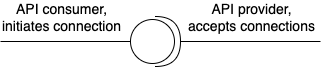

The diagram above was exported from draw.io. Its source (the exported page's mxGraphModel, read from the mxfile embedded in the PNG):
<mxGraphModel dx="1106" dy="997" grid="1" gridSize="10" guides="1" tooltips="1" connect="1" arrows="1" fold="1" page="1" pageScale="1" pageWidth="1169" pageHeight="827" math="0" shadow="0">
  <root>
    <mxCell id="0" />
    <mxCell id="1" parent="0" />
    <mxCell id="xxrARfLXIeskn1YSrWFU-1" value="" style="shape=providedRequiredInterface;html=1;verticalLabelPosition=bottom;sketch=0;labelBackgroundColor=none;fontSize=12;fontColor=#000000;" vertex="1" parent="1">
      <mxGeometry x="160" y="80" width="50" height="50" as="geometry" />
    </mxCell>
    <mxCell id="xxrARfLXIeskn1YSrWFU-2" value="" style="endArrow=none;html=1;rounded=0;fontSize=12;fontColor=#000000;strokeColor=default;strokeWidth=1;entryX=0;entryY=0.5;entryDx=0;entryDy=0;entryPerimeter=0;" edge="1" parent="1" target="xxrARfLXIeskn1YSrWFU-1">
      <mxGeometry width="50" height="50" relative="1" as="geometry">
        <mxPoint x="30" y="105" as="sourcePoint" />
        <mxPoint x="320" y="260" as="targetPoint" />
      </mxGeometry>
    </mxCell>
    <mxCell id="xxrARfLXIeskn1YSrWFU-3" value="&lt;font style=&quot;font-size: 14px&quot;&gt;API consumer,&lt;br&gt;initiates connection&lt;/font&gt;" style="edgeLabel;html=1;align=center;verticalAlign=middle;resizable=0;points=[];fontSize=12;fontColor=#000000;" vertex="1" connectable="0" parent="xxrARfLXIeskn1YSrWFU-2">
      <mxGeometry x="-0.0571" relative="1" as="geometry">
        <mxPoint x="-1" y="-25" as="offset" />
      </mxGeometry>
    </mxCell>
    <mxCell id="xxrARfLXIeskn1YSrWFU-4" value="" style="endArrow=none;html=1;rounded=0;fontSize=12;fontColor=#000000;strokeColor=default;strokeWidth=1;exitX=1;exitY=0.5;exitDx=0;exitDy=0;exitPerimeter=0;" edge="1" parent="1" source="xxrARfLXIeskn1YSrWFU-1">
      <mxGeometry width="50" height="50" relative="1" as="geometry">
        <mxPoint x="270" y="310" as="sourcePoint" />
        <mxPoint x="350" y="105" as="targetPoint" />
      </mxGeometry>
    </mxCell>
    <mxCell id="xxrARfLXIeskn1YSrWFU-5" value="&lt;font style=&quot;font-size: 14px&quot;&gt;API provider,&lt;br&gt;accepts connections&lt;/font&gt;" style="edgeLabel;html=1;align=center;verticalAlign=middle;resizable=0;points=[];fontSize=12;fontColor=#000000;" vertex="1" connectable="0" parent="1">
      <mxGeometry x="280" y="80" as="geometry" />
    </mxCell>
  </root>
</mxGraphModel>